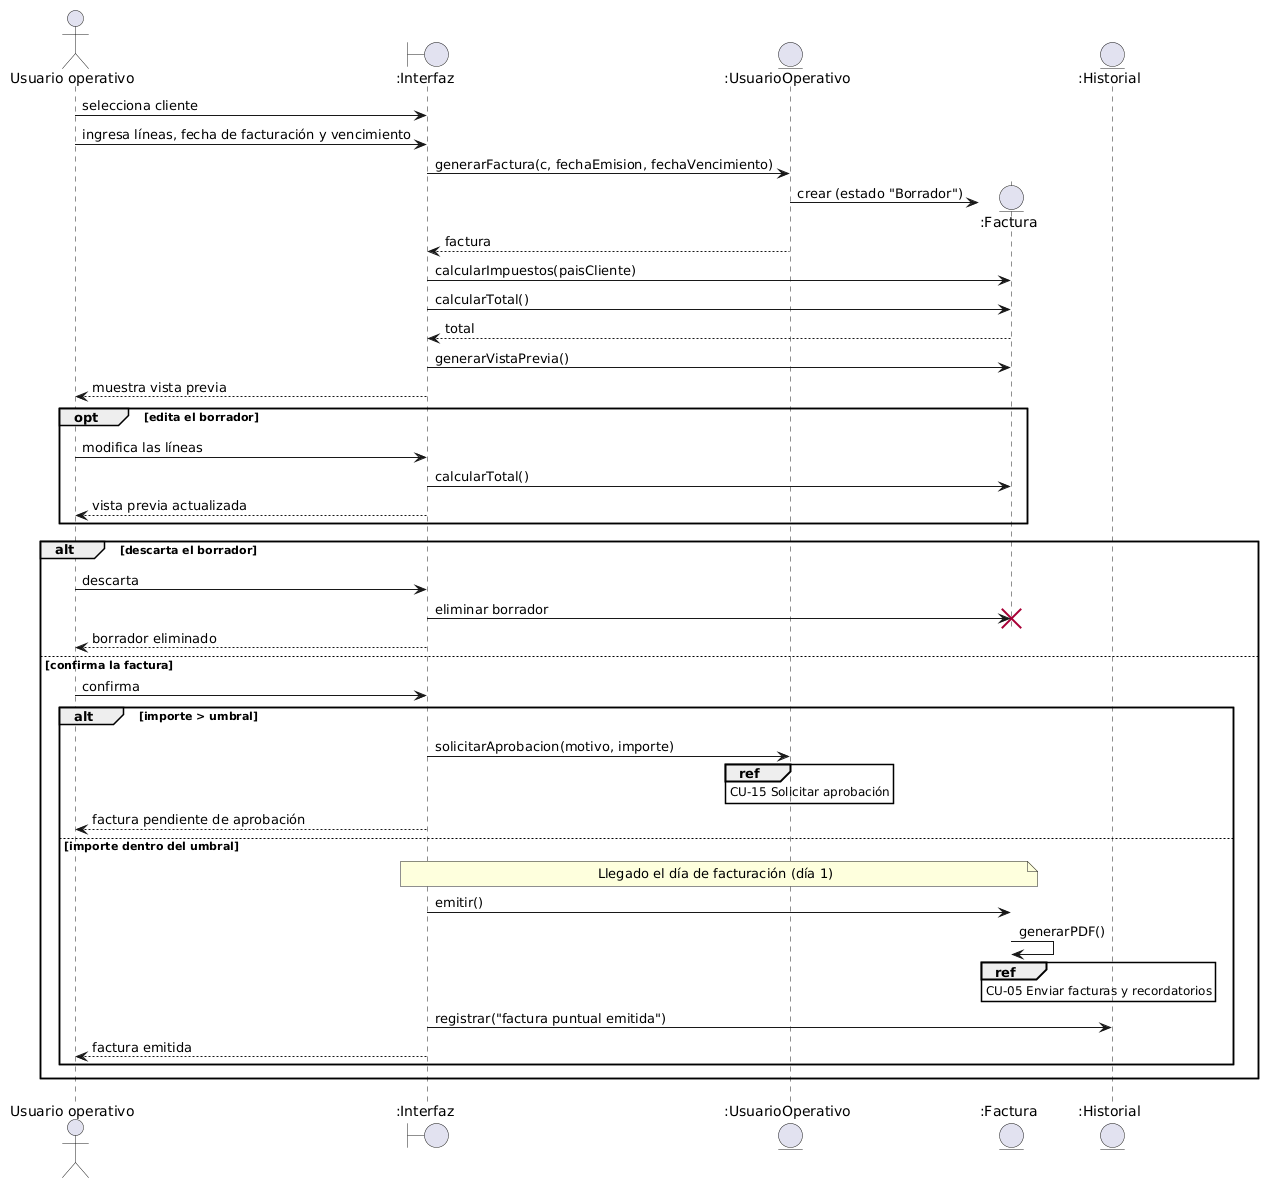

The diagram above was rendered by PlantUML. Its source (embedded in the PNG):
@startuml
actor "Usuario operativo" as Actor
boundary ":Interfaz" as UI
entity ":UsuarioOperativo" as U
entity ":Factura" as F
entity ":Historial" as H

Actor -> UI : selecciona cliente
Actor -> UI : ingresa líneas, fecha de facturación y vencimiento
UI -> U : generarFactura(c, fechaEmision, fechaVencimiento)
U -> F ** : crear (estado "Borrador")
U --> UI : factura
UI -> F : calcularImpuestos(paisCliente)
UI -> F : calcularTotal()
F --> UI : total
UI -> F : generarVistaPrevia()
UI --> Actor : muestra vista previa

opt edita el borrador
  Actor -> UI : modifica las líneas
  UI -> F : calcularTotal()
  UI --> Actor : vista previa actualizada
end

alt descarta el borrador
  Actor -> UI : descarta
  UI -> F !! : eliminar borrador
  UI --> Actor : borrador eliminado
else confirma la factura
  Actor -> UI : confirma
  alt importe > umbral
    UI -> U : solicitarAprobacion(motivo, importe)
    ref over U : CU-15 Solicitar aprobación
    UI --> Actor : factura pendiente de aprobación
  else importe dentro del umbral
    note over UI, F : Llegado el día de facturación (día 1)
    UI -> F : emitir()
    F -> F : generarPDF()
    ref over F : CU-05 Enviar facturas y recordatorios
    UI -> H : registrar("factura puntual emitida")
    UI --> Actor : factura emitida
  end
end
@enduml